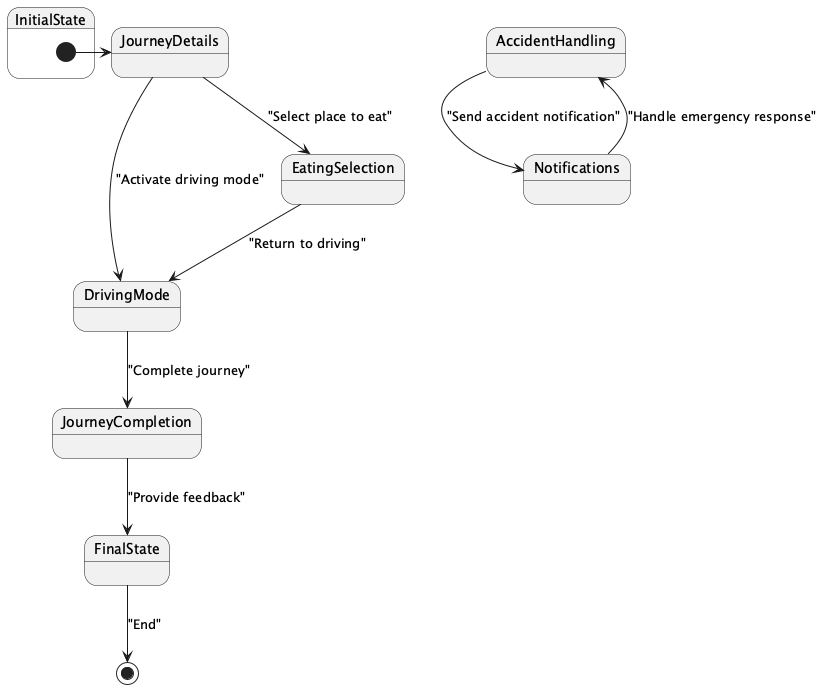

The diagram above was rendered by PlantUML. Its source (embedded in the PNG):
@startuml
state InitialState {
  [*] -> JourneyDetails
}
state JourneyDetails
state DrivingMode
state EatingSelection
state AccidentHandling
state Notifications
state JourneyCompletion
state FinalState

JourneyDetails --> DrivingMode : "Activate driving mode"
JourneyDetails --> EatingSelection : "Select place to eat"
DrivingMode --> JourneyCompletion : "Complete journey"
EatingSelection --> DrivingMode : "Return to driving"
AccidentHandling --> Notifications : "Send accident notification"
Notifications --> AccidentHandling : "Handle emergency response"
JourneyCompletion --> FinalState : "Provide feedback"
FinalState --> [*] : "End"

@enduml